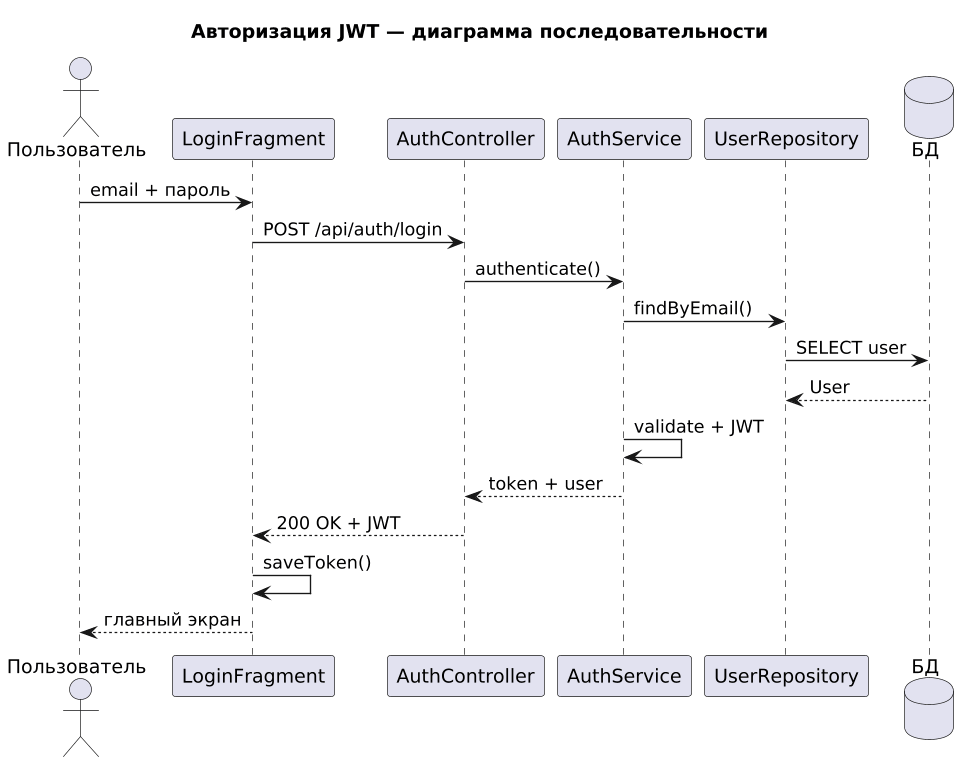

The diagram above was rendered by PlantUML. Its source (embedded in the PNG):
@startuml
skinparam shadowing false
skinparam defaultFontName "DejaVu Sans"
skinparam dpi 130

title Авторизация JWT — диаграмма последовательности

actor "Пользователь" as User
participant "LoginFragment" as LF
participant "AuthController" as AC
participant "AuthService" as AS
participant "UserRepository" as UR
database "БД" as DB

User -> LF : email + пароль
LF -> AC : POST /api/auth/login
AC -> AS : authenticate()
AS -> UR : findByEmail()
UR -> DB : SELECT user
DB --> UR : User
AS -> AS : validate + JWT
AS --> AC : token + user
AC --> LF : 200 OK + JWT
LF -> LF : saveToken()
LF --> User : главный экран
@enduml